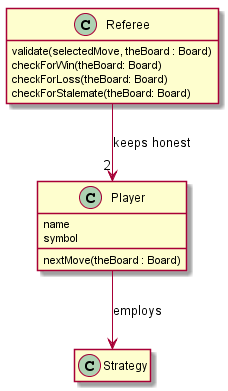

The diagram above was rendered by PlantUML. Its source (embedded in the PNG):
@startuml
hide empty members

class Player {
    name
    symbol

    nextMove(theBoard : Board)
}



class Strategy {
    
}

class Referee {
    validate(selectedMove, theBoard : Board)
    checkForWin(theBoard: Board)
    checkForLoss(theBoard: Board)
    checkForStalemate(theBoard: Board)
}


Player --> Strategy: employs
Referee --> "2" Player : keeps honest

@enduml